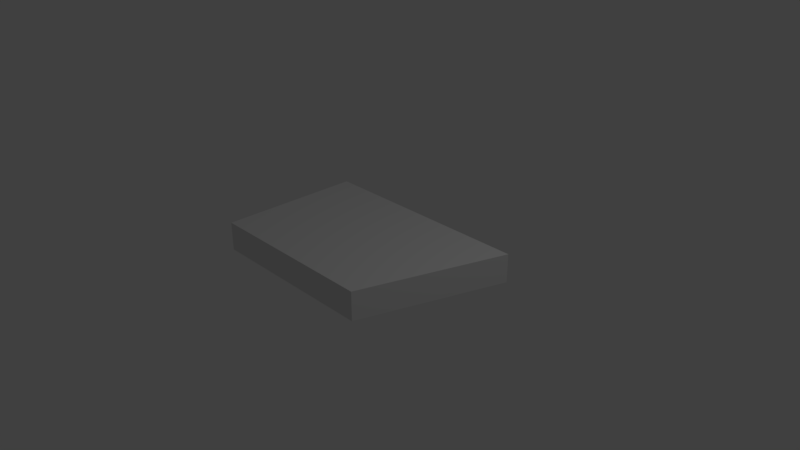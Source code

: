 # Source: Corner_startL2.blend  (saved by Blender 2.79.0; exported with 4.5.12 LTS)
import bpy
from mathutils import Matrix  # noqa: F401  (used for matrix-valued properties, if any)

bpy.ops.wm.read_factory_settings(use_empty=True)
scene = bpy.context.scene
scene.name = 'Scene'

# ---- collections
col_collection_1 = bpy.data.collections.new('Collection 1'); scene.collection.children.link(col_collection_1)

# ---- materials (node trees are filled in below, after node groups)
mat_material = bpy.data.materials.new('Material')
mat_material.alpha_threshold = 0.0
mat_material.use_transparent_shadow = False
mat_material.roughness = 0.5
mat_material.line_color = (0.0, 0.0, 0.0, 1.0)

# ---- material node trees

# ---- world
world_world = bpy.data.worlds.new('World'); scene.world = world_world
world_world.color = (0.05088, 0.05088, 0.05088)
world_world.use_sun_shadow = False
world_world.sun_shadow_jitter_overblur = 0.0
world_world.cycles.sampling_method = 'MANUAL'

# ---- cameras
cam_camera = bpy.data.cameras.new('Camera')
cam_camera.clip_end = 100.0
cam_camera.lens = 35.0
cam_camera.sensor_width = 32.0
cam_camera.sensor_height = 18.0
cam_camera.ortho_scale = 7.314
cam_camera.dof.focus_distance = 0.0
cam_camera.dof.aperture_fstop = 128.0

# ---- lights
light_lamp = bpy.data.lights.new('Lamp', 'POINT')
light_lamp.transmission_factor = 0.0
light_lamp.cutoff_distance = 30.0
light_lamp.energy = 100.0
light_lamp.shadow_buffer_clip_start = 1.001
light_lamp.shadow_soft_size = 0.1
light_lamp.shadow_maximum_resolution = 0.006
light_lamp.use_absolute_resolution = True

# ---- meshes
me_cube = bpy.data.meshes.new('Cube')
me_cube.from_pydata([(1.469, 1.0, -1.0), (0.8217, -1.0, -1.0), (-1.625, -1.0, -1.0), (-1.625, 1.0, -1.0), (1.469, 1.0, 1.0), (0.8217, -1.0, 1.0), (-1.625, -1.0, 1.0), (-1.625, 1.0, 1.0)], [], [(0, 1, 2, 3), (4, 7, 6, 5), (0, 4, 5, 1), (1, 5, 6, 2), (2, 6, 7, 3), (4, 0, 3, 7)])
me_cube.materials.append(mat_material)
me_cube.use_remesh_preserve_volume = False
me_cube.use_remesh_preserve_attributes = False
me_cube.use_mirror_vertex_groups = False
me_cube.update()

# ---- objects
ob_cube = bpy.data.objects.new('Cube', me_cube)
ob_lamp = bpy.data.objects.new('Lamp', light_lamp)
ob_camera = bpy.data.objects.new('Camera', cam_camera)

# ---- transforms, parenting, visibility, modifiers, constraints
ob_cube.location = (0.0, 0.0, 0.0)
ob_cube.scale = (1.0, 1.0, 0.2)
ob_cube.lock_rotations_4d = False
ob_cube.empty_display_type = 'ARROWS'
ob_cube.lineart.crease_threshold = 0.0
ob_lamp.location = (4.076, 1.005, 5.904)
ob_lamp.rotation_euler = (0.6503, 0.05522, 1.866)
ob_lamp.lock_rotations_4d = False
ob_lamp.empty_display_type = 'ARROWS'
ob_lamp.color = (0.0, 0.0, 0.0, 0.0)
ob_lamp.lineart.crease_threshold = 0.0
ob_camera.location = (7.481, -6.508, 5.344)
ob_camera.rotation_euler = (1.109, 0.0, 0.8149)
ob_camera.lock_rotations_4d = False
ob_camera.empty_display_type = 'ARROWS'
ob_camera.color = (0.0, 0.0, 0.0, 0.0)
ob_camera.display_type = 'WIRE'
ob_camera.lineart.crease_threshold = 0.0

# ---- collection membership
col_collection_1.objects.link(ob_cube)
col_collection_1.objects.link(ob_lamp)
col_collection_1.objects.link(ob_camera)

# ---- scene / render settings (as saved in the file)
scene.camera = ob_camera
scene.frame_start = 1; scene.frame_end = 250; scene.frame_set(1)
scene.render.engine = 'BLENDER_EEVEE_NEXT'
scene.render.resolution_percentage = 50
scene.render.dither_intensity = 0.0
scene.cycles.use_denoising = False
scene.cycles.samples = 128
scene.cycles.sampling_pattern = 'TABULATED_SOBOL'
scene.cycles.use_adaptive_sampling = False
scene.cycles.use_light_tree = False
scene.cycles.blur_glossy = 0.0
scene.cycles.sample_clamp_indirect = 0.0
scene.view_settings.view_transform = 'Standard'
bpy.context.view_layer.update()
